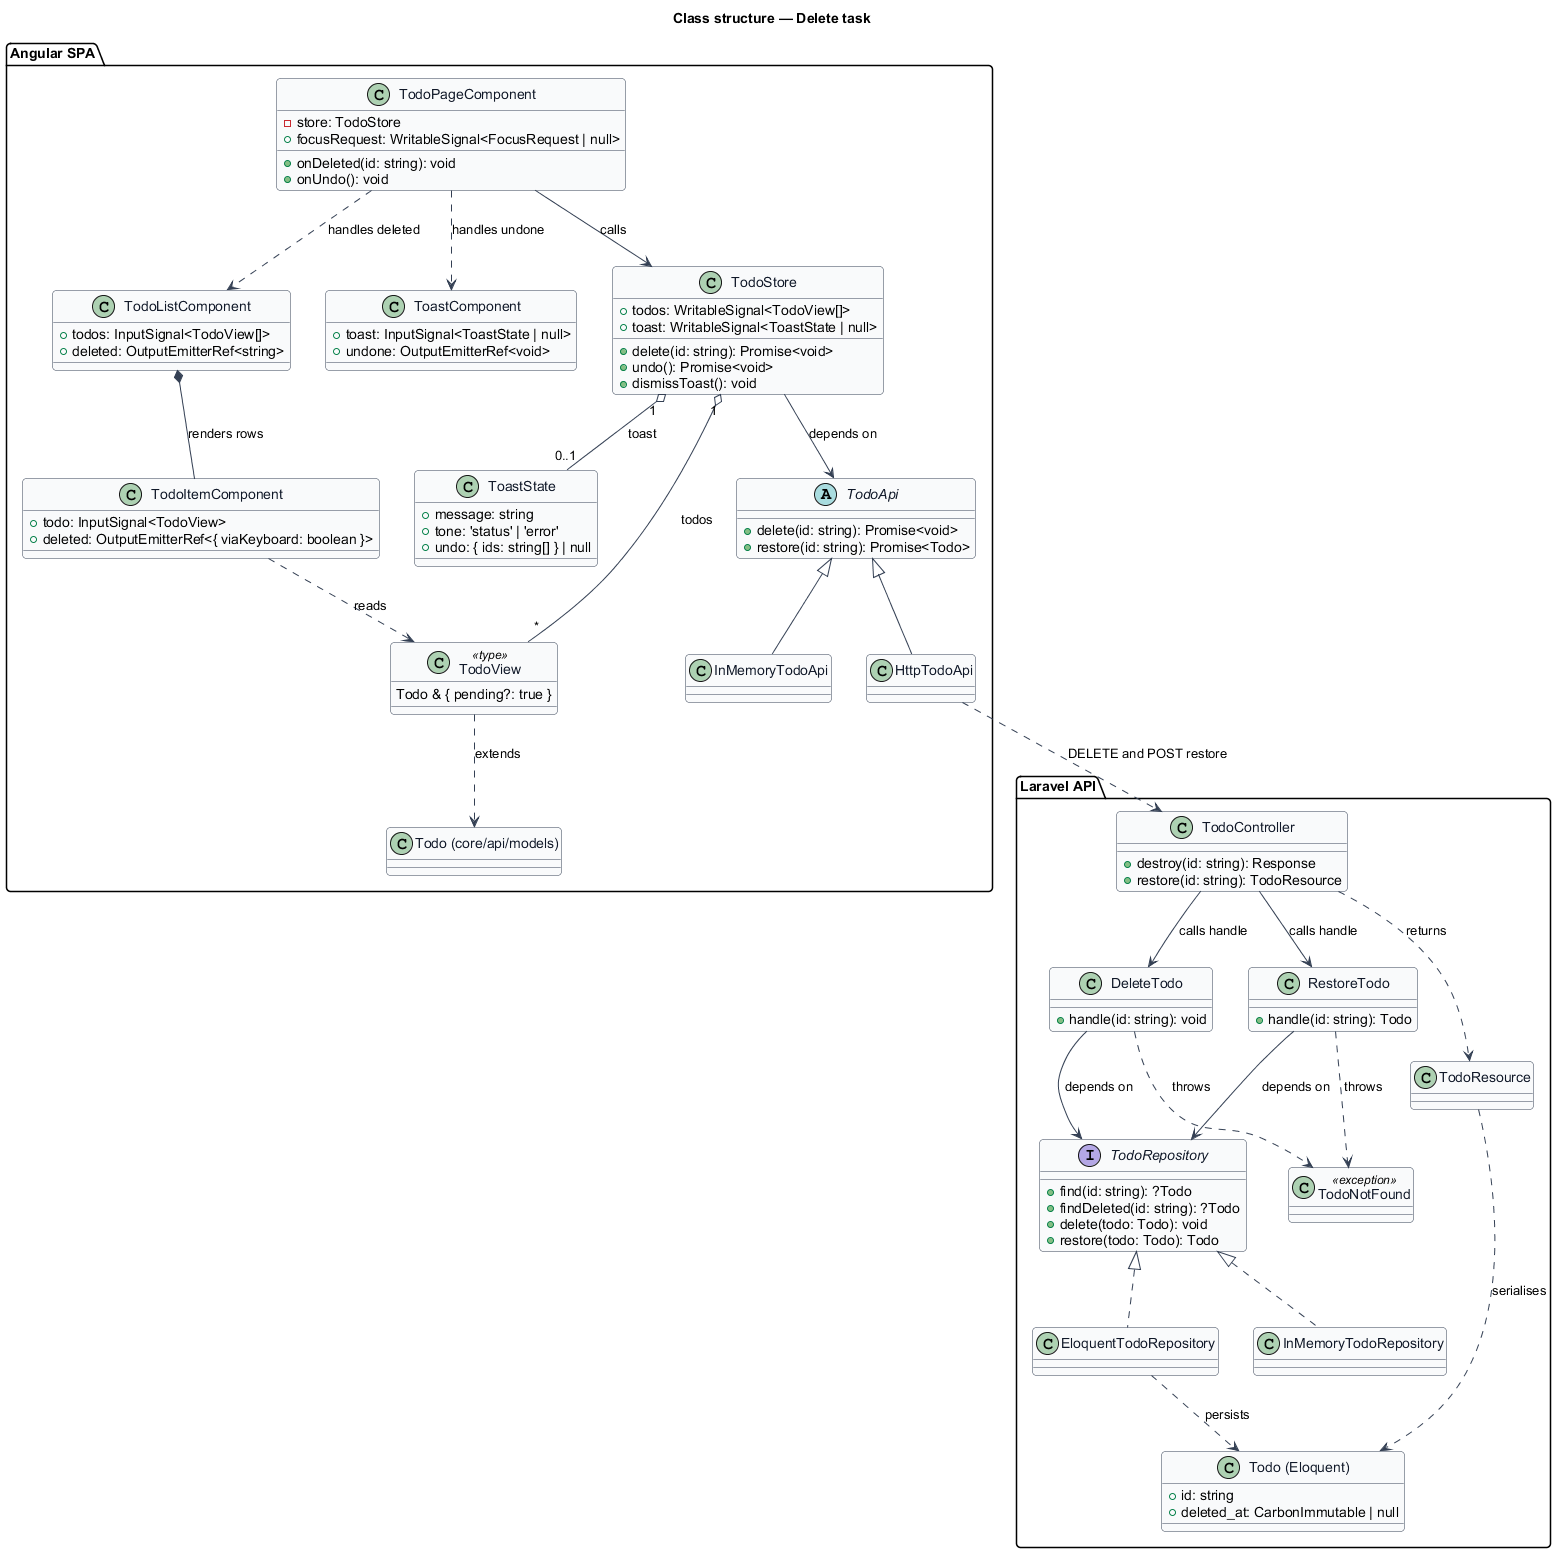

The diagram above was rendered by PlantUML. Its source (embedded in the PNG):
@startuml
' --- shared skin header ---
skinparam backgroundColor #FFFFFF
skinparam shadowing false
skinparam roundcorner 8
skinparam defaultFontName Arial
skinparam ArrowColor #344054
skinparam class {
  BorderColor #344054
  FontColor #101828
  BackgroundColor #F9FAFB
}
' --------------------------
title Class structure — Delete task

package "Angular SPA" {
  class TodoItemComponent {
    +todo: InputSignal<TodoView>
    +deleted: OutputEmitterRef<{ viaKeyboard: boolean }>
  }
  class TodoListComponent {
    +todos: InputSignal<TodoView[]>
    +deleted: OutputEmitterRef<string>
  }
  class ToastComponent {
    +toast: InputSignal<ToastState | null>
    +undone: OutputEmitterRef<void>
  }
  class TodoPageComponent {
    -store: TodoStore
    +onDeleted(id: string): void
    +onUndo(): void
    +focusRequest: WritableSignal<FocusRequest | null>
  }
  class TodoStore {
    +todos: WritableSignal<TodoView[]>
    +toast: WritableSignal<ToastState | null>
    +delete(id: string): Promise<void>
    +undo(): Promise<void>
    +dismissToast(): void
  }
  class ToastState {
    +message: string
    +tone: 'status' | 'error'
    +undo: { ids: string[] } | null
  }
  abstract class TodoApi {
    +delete(id: string): Promise<void>
    +restore(id: string): Promise<Todo>
  }
  class HttpTodoApi
  class InMemoryTodoApi
  class "Todo (core/api/models)" as Todo
  class TodoView <<type>> {
    Todo & { pending?: true }
  }
}

package "Laravel API" {
  class TodoController {
    +destroy(id: string): Response
    +restore(id: string): TodoResource
  }
  class DeleteTodo {
    +handle(id: string): void
  }
  class RestoreTodo {
    +handle(id: string): Todo
  }
  interface TodoRepository {
    +find(id: string): ?Todo
    +findDeleted(id: string): ?Todo
    +delete(todo: Todo): void
    +restore(todo: Todo): Todo
  }
  class EloquentTodoRepository
  class InMemoryTodoRepository
  class "Todo (Eloquent)" as TodoModel {
    +id: string
    +deleted_at: CarbonImmutable | null
  }
  class TodoResource
  class TodoNotFound <<exception>>
}

TodoItemComponent ..> TodoView : reads
TodoListComponent *-- TodoItemComponent : renders rows
TodoPageComponent --> TodoStore : calls
TodoPageComponent ..> TodoListComponent : handles deleted
TodoPageComponent ..> ToastComponent : handles undone
TodoStore --> TodoApi : depends on
TodoStore "1" o-- "*" TodoView : todos
TodoView ..> Todo : extends
TodoStore "1" o-- "0..1" ToastState : toast
TodoApi <|-- HttpTodoApi
TodoApi <|-- InMemoryTodoApi
HttpTodoApi ..> TodoController : DELETE and POST restore

TodoController --> DeleteTodo : calls handle
TodoController --> RestoreTodo : calls handle
TodoController ..> TodoResource : returns
DeleteTodo --> TodoRepository : depends on
RestoreTodo --> TodoRepository : depends on
TodoRepository <|.. EloquentTodoRepository
TodoRepository <|.. InMemoryTodoRepository
EloquentTodoRepository ..> TodoModel : persists
DeleteTodo ..> TodoNotFound : throws
RestoreTodo ..> TodoNotFound : throws
TodoResource ..> TodoModel : serialises
@enduml